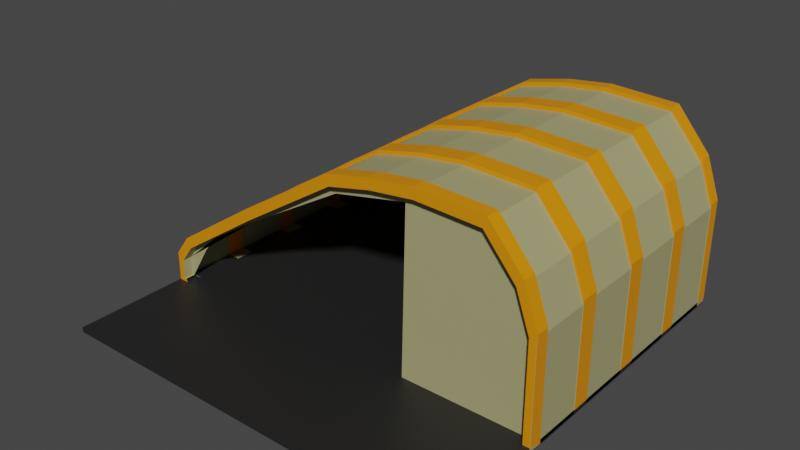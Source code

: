 # Source: UN_Yard.blend  (saved by Blender 3.6.13; exported with 4.5.12 LTS)
import bpy
from mathutils import Matrix  # noqa: F401  (used for matrix-valued properties, if any)

bpy.ops.wm.read_factory_settings(use_empty=True)
scene = bpy.context.scene
scene.name = 'Scene'

# ---- collections
col_collection = bpy.data.collections.new('Collection'); scene.collection.children.link(col_collection)

# ---- materials (node trees are filled in below, after node groups)
mat_material_003 = bpy.data.materials.new('Material.003')
mat_material_003.use_transparent_shadow = False
mat_material_002 = bpy.data.materials.new('Material.002')
mat_material_002.use_transparent_shadow = False
mat_material_001 = bpy.data.materials.new('Material.001')
mat_material_001.use_transparent_shadow = False

# ---- material node trees
mat_material_003.use_nodes = True; mat_material_003.node_tree.nodes.clear()
_N = mat_material_003.node_tree.nodes; _L = mat_material_003.node_tree.links
n0 = _N.new('ShaderNodeBsdfPrincipled'); n0.name = 'Principled BSDF'; n0.location = (10, 300)
n0.distribution = 'GGX'
n0.subsurface_method = 'RANDOM_WALK_SKIN'
n0.inputs[0].default_value = (0.8, 0.2706, 0.0, 1.0)
n0.inputs[3].default_value = 1.45
n0.inputs[27].default_value = (0.0, 0.0, 0.0, 1.0)
n0.inputs[28].default_value = 1.0
n1 = _N.new('ShaderNodeOutputMaterial'); n1.name = 'Material Output'; n1.location = (300, 300)
_L.new(n0.outputs[0], n1.inputs[0])
n1.is_active_output = True
mat_material_002.use_nodes = True; mat_material_002.node_tree.nodes.clear()
_N = mat_material_002.node_tree.nodes; _L = mat_material_002.node_tree.links
n0 = _N.new('ShaderNodeBsdfPrincipled'); n0.name = 'Principled BSDF'; n0.location = (10, 300)
n0.distribution = 'GGX'
n0.subsurface_method = 'RANDOM_WALK_SKIN'
n0.inputs[0].default_value = (0.3924, 0.3717, 0.1779, 1.0)
n0.inputs[3].default_value = 1.45
n0.inputs[27].default_value = (0.0, 0.0, 0.0, 1.0)
n0.inputs[28].default_value = 1.0
n1 = _N.new('ShaderNodeOutputMaterial'); n1.name = 'Material Output'; n1.location = (300, 300)
_L.new(n0.outputs[0], n1.inputs[0])
n1.is_active_output = True
mat_material_001.use_nodes = True; mat_material_001.node_tree.nodes.clear()
_N = mat_material_001.node_tree.nodes; _L = mat_material_001.node_tree.links
n0 = _N.new('ShaderNodeBsdfPrincipled'); n0.name = 'Principled BSDF'; n0.location = (10, 300)
n0.distribution = 'GGX'
n0.subsurface_method = 'RANDOM_WALK_SKIN'
n0.inputs[0].default_value = (0.0171, 0.0171, 0.0171, 1.0)
n0.inputs[3].default_value = 1.45
n0.inputs[27].default_value = (0.0, 0.0, 0.0, 1.0)
n0.inputs[28].default_value = 1.0
n1 = _N.new('ShaderNodeOutputMaterial'); n1.name = 'Material Output'; n1.location = (300, 300)
_L.new(n0.outputs[0], n1.inputs[0])
n1.is_active_output = True

# ---- world
world_world = bpy.data.worlds.new('World'); scene.world = world_world
world_world.use_nodes = True; world_world.node_tree.nodes.clear()
_N = world_world.node_tree.nodes; _L = world_world.node_tree.links
n0 = _N.new('ShaderNodeOutputWorld'); n0.name = 'World Output'; n0.location = (300, 300)
n1 = _N.new('ShaderNodeBackground'); n1.name = 'Background'; n1.location = (10, 300)
n1.inputs[0].default_value = (0.05088, 0.05088, 0.05088, 1.0)
_L.new(n1.outputs[0], n0.inputs[0])
n0.is_active_output = True
world_world.color = (0.05088, 0.05088, 0.05088)
world_world.use_sun_shadow = False
world_world.sun_shadow_jitter_overblur = 0.0

# ---- meshes
me_cube_003 = bpy.data.meshes.new('Cube.003')
me_cube_003.from_pydata([(-0.5018, -0.3682, 0.5212), (-0.9243, -0.3682, 0.2372), (0.9303, -0.3682, 0.6951), (0.4239, -0.3682, 0.9071), (0.7621, -0.3682, 0.8934), (-1.0, -0.3682, 0.1356), (-0.9661, -0.4364, 0.0275), (-0.9006, -0.4364, 0.2123), (-0.9243, 1.0, 0.2372), (0.9661, -0.4364, 0.0077), (0.7459, -0.4364, 0.8601), (0.7621, 1.0, 0.8934), (1.002, 0.6873, 0.5162), (-1.0, -0.4364, 0.1356), (1.002, 0.5945, 0.5162), (-1.0, 1.0, 0.132), (-0.0164, 1.0, 0.8303), (1.0, 1.0, 0.4968), (0.9326, 0.5945, 0.7145), (0.9326, 0.6873, 0.7145), (0.9661, -0.4364, 0.491), (-0.003169, -0.4364, 0.7985), (-0.9977, 0.5945, 0.01298), (-0.9977, 0.6873, 0.01298), (-0.9219, -0.03091, 0.2566), (-0.9219, -0.1237, 0.2566), (-0.9977, -0.1237, 0.01298), (0.4239, 1.0, 0.9071), (-0.9977, -0.03091, 0.01298), (-0.9977, -0.03091, 0.155), (0.9661, -0.4364, 0.2452), (-0.4833, -0.4364, 0.4928), (-0.9977, -0.1237, 0.155), (-0.5018, 1.0, 0.5212), (0.9303, 1.0, 0.6951), (-0.9219, 0.2354, 0.2566), (0.9004, -0.4364, 0.6779), (-0.9579, -0.4364, 0.0275), (0.4253, -0.4364, 0.8731), (-0.9219, 0.3282, 0.2566), (0.2061, 0.2354, 0.8995), (0.2061, 0.3282, 0.8995), (1.002, 0.3282, 0.5162), (1.002, 0.2354, 0.5162), (0.9326, 0.2354, 0.7145), (0.9326, 0.3282, 0.7145), (1.002, 0.3282, 0.01298), (1.002, 0.2354, 0.01298), (1.002, 0.2354, 0.2646), (1.002, 0.3282, 0.2646), (-0.9977, 0.3282, 0.01298), (-0.9977, 0.2354, 0.01298), (-0.01407, 0.3282, 0.8497), (-0.01407, 0.2354, 0.8497), (-0.4995, 0.2354, 0.5406), (-0.4995, 0.3282, 0.5406), (0.7645, 0.3282, 0.9128), (0.7645, 0.2354, 0.9128), (0.4263, 0.2354, 0.9265), (0.4263, 0.3282, 0.9265), (-0.9977, 0.5945, 0.155), (0.2096, -0.4364, 0.8466), (0.2038, 1.0, 0.8801), (-0.9977, 0.6873, 0.1545), (-0.9219, 0.6873, 0.2566), (-0.9219, 0.5945, 0.2566), (-0.9243, 0.3282, 0.2372), (-0.9243, 0.2354, 0.2372), (0.7621, 0.2354, 0.8934), (0.7621, 0.3282, 0.8934), (-0.0164, 0.2354, 0.8303), (-0.0164, 0.3282, 0.8303), (1.0, 0.2354, 0.4968), (1.0, 0.3282, 0.4968), (-1.0, 0.3282, 0.1356), (-1.0, 0.2354, 0.1356), (-0.9243, 0.5945, 0.2372), (-0.9243, 0.6873, 0.2372), (0.7621, -0.1237, 0.8934), (0.7621, -0.03091, 0.8934), (-0.9243, -0.1237, 0.2372), (-0.9243, -0.03091, 0.2372), (0.7621, 0.6873, 0.8934), (0.7621, 0.5945, 0.8934), (-0.0164, -0.1237, 0.8303), (-0.0164, -0.03091, 0.8303), (-0.0164, 0.5945, 0.8303), (-0.0164, 0.6873, 0.8303), (0.4239, 0.3282, 0.9071), (0.4239, 0.2354, 0.9071), (-0.5018, 0.3282, 0.5212), (-0.5018, 0.2354, 0.5212), (1.0, -0.03091, 0.4968), (1.0, -0.1237, 0.4968), (1.0, 0.5945, 0.4968), (1.0, 0.6873, 0.4968), (0.9303, 0.3282, 0.6951), (0.9303, 0.2354, 0.6951), (-1.0, 0.6873, 0.1352), (-1.0, 0.5945, 0.1356), (-1.0, -0.1237, 0.1356), (-1.0, -0.03091, 0.1356), (0.9303, 0.6873, 0.6951), (0.9303, 0.5945, 0.6951), (-0.5018, 0.6873, 0.5212), (-0.5018, 0.5945, 0.5212), (0.4239, 0.6873, 0.9071), (0.4239, 0.5945, 0.9071), (0.4239, -0.03091, 0.9071), (0.4239, -0.1237, 0.9071), (-0.5018, -0.03091, 0.5212), (-0.5018, -0.1237, 0.5212), (0.9303, -0.03091, 0.6951), (0.9303, -0.1237, 0.6951), (0.2038, 0.3282, 0.8801), (0.2038, 0.2354, 0.8801), (0.2038, 0.6873, 0.8801), (0.2038, 0.5945, 0.8801), (0.2038, -0.03091, 0.8801), (0.2038, -0.1237, 0.8801), (0.7645, 0.6873, 0.9128), (0.7645, 0.5945, 0.9128), (1.002, 0.6873, 0.2646), (1.002, 0.5945, 0.2646), (1.002, 0.5945, 0.01298), (1.002, 0.6873, 0.01298), (1.002, -0.03091, 0.2646), (1.002, -0.1237, 0.2646), (1.002, -0.1237, 0.01298), (1.002, -0.03091, 0.01298), (1.002, -0.03091, 0.5162), (1.002, -0.1237, 0.5162), (-0.4995, 0.6873, 0.5406), (-0.4995, 0.5945, 0.5406), (-0.01407, 0.5945, 0.8497), (-0.01407, 0.6873, 0.8497), (0.4263, 0.6873, 0.9265), (0.4263, 0.5945, 0.9265), (0.2061, 0.6873, 0.8995), (0.2061, 0.5945, 0.8995), (0.4263, -0.03091, 0.9265), (0.4263, -0.1237, 0.9265), (0.7645, -0.1237, 0.9128), (0.7645, -0.03091, 0.9128), (0.2061, -0.03091, 0.8995), (0.2061, -0.1237, 0.8995), (-0.4995, -0.03091, 0.5406), (-0.4995, -0.1237, 0.5406), (-0.01407, -0.1237, 0.8497), (-0.01407, -0.03091, 0.8497), (0.9326, -0.03091, 0.7145), (0.9326, -0.1237, 0.7145), (-0.9977, 0.3282, 0.155), (-0.9977, 0.2354, 0.155), (-0.0164, -0.3682, 0.8303), (0.2038, -0.3682, 0.8801), (1.0, -0.3682, 0.4968), (-0.5018, 0.9391, 0.5212), (-0.9243, 0.9391, 0.2372), (-1.0, 0.9391, 0.1326), (0.7621, 0.9391, 0.8934), (0.4239, 0.9391, 0.9071), (0.9303, 0.9391, 0.6951), (0.2038, 0.9391, 0.8801), (-0.0164, 0.9391, 0.8303), (1.0, 0.9391, 0.4968), (-0.5002, -0.3682, 0.5416), (-0.9226, -0.3682, 0.2576), (0.9319, -0.3682, 0.7155), (0.4256, -0.3682, 0.9275), (0.7638, -0.3682, 0.9138), (-0.9983, -0.3682, 0.156), (-0.9983, -0.3682, 0.01398), (-0.9983, -0.4364, 0.01398), (-0.9226, -0.4364, 0.2576), (-0.9983, 1.0, 0.01398), (-0.9226, 1.0, 0.2576), (1.002, -0.4364, 0.01398), (0.7638, -0.4364, 0.9138), (1.002, 1.0, 0.01398), (0.7638, 1.0, 0.9138), (-0.9983, -0.4364, 0.156), (-0.9983, 1.0, 0.1524), (-0.01475, 1.0, 0.8507), (1.002, 1.0, 0.5172), (1.002, -0.4364, 0.5172), (-0.01475, -0.4364, 0.8507), (0.4256, 1.0, 0.9275), (1.002, 1.0, 0.2656), (1.002, -0.4364, 0.2656), (-0.5002, -0.4364, 0.5416), (-0.5002, 1.0, 0.5416), (0.9319, 1.0, 0.7155), (0.9319, -0.4364, 0.7155), (0.4256, -0.4364, 0.9275), (0.2054, -0.4364, 0.9005), (0.2054, 1.0, 0.9005), (1.002, -0.3682, -0.005824), (1.002, -0.3682, 0.2656), (-0.01475, -0.3682, 0.8507), (0.2054, -0.3682, 0.9005), (1.002, -0.3682, 0.5172), (-0.5002, 0.9391, 0.5416), (-0.9226, 0.9391, 0.2576), (-0.9983, 0.9391, 0.153), (1.002, 0.9391, 0.01398), (1.002, 0.9391, 0.2656), (-0.9983, 0.9391, 0.01398), (0.7638, 0.9391, 0.9138), (0.4256, 0.9391, 0.9275), (0.9319, 0.9391, 0.7155), (0.2054, 0.9391, 0.9005), (-0.01475, 0.9391, 0.8507), (1.002, 0.9391, 0.5172), (1.0, -0.4364, 0.2452), (1.0, -0.4364, -0.006406), (-0.5018, -0.4364, 0.5212), (-0.9243, -0.4364, 0.2372), (0.9303, -0.4364, 0.6951), (1.0, -0.4364, 0.4968), (0.2038, -0.4364, 0.8801), (-0.0164, -0.4364, 0.8303), (0.7621, -0.4364, 0.8934), (-1.0, -0.4364, -0.006406), (0.4239, -0.4364, 0.9071), (-0.9391, -0.4364, -0.006406), (-0.9661, -0.4364, 0.1244), (-0.5018, -0.3682, 0.5212), (-0.9243, -0.3682, 0.2372), (0.9303, -0.3682, 0.6951), (0.4239, -0.3682, 0.9071), (0.7621, -0.3682, 0.8934), (-1.0, -0.3682, 0.1356), (-0.9391, -0.3682, -0.006406), (-1.0, -0.3682, -0.006406), (-0.9661, -0.4364, 0.0275), (-0.9006, -0.4364, 0.2123), (-1.0, 1.0, -0.006406), (-0.9243, 1.0, 0.2372), (0.9661, -0.4364, 0.0077), (0.7459, -0.4364, 0.8601), (1.0, 1.0, -0.006406), (0.7621, 1.0, 0.8934), (1.002, 0.6873, 0.5162), (-1.0, -0.4364, 0.1356), (1.002, 0.5945, 0.5162), (-1.0, 1.0, 0.132), (-0.0164, 1.0, 0.8303), (1.0, 1.0, 0.4968), (0.9661, -0.4364, 0.491), (-0.003169, -0.4364, 0.7985), (-0.9977, 0.5945, 0.01298), (-0.9977, 0.6873, 0.01298), (-0.9977, -0.1237, 0.01298), (-0.9391, 1.0, -0.006406), (0.4239, 1.0, 0.9071), (1.0, 1.0, 0.2452), (-0.9977, -0.03091, 0.01298), (-0.9977, -0.03091, 0.155), (0.9661, -0.4364, 0.2452), (-0.4833, -0.4364, 0.4928), (-0.9977, -0.1237, 0.155), (0.9117, 0.3282, 0.01298), (0.9094, 1.0, -0.006406), (-0.5018, 1.0, 0.5212), (0.9303, 1.0, 0.6951), (0.9117, 0.2354, 0.01298), (0.9004, -0.4364, 0.6779), (-0.9579, -0.4364, 0.0275), (0.4253, -0.4364, 0.8731), (1.002, 0.3282, 0.5162), (1.002, 0.2354, 0.5162), (0.9092, -0.3838, 0.4958), (1.002, 0.3282, 0.01298), (1.002, 0.2354, 0.01298), (1.002, 0.2354, 0.2646), (0.9092, 1.0, 0.4958), (-0.7536, 1.0, 0.2639), (0.001899, 1.0, 0.7163), (1.002, 0.3282, 0.2646), (-0.9977, 0.3282, 0.01298), (-0.5002, 1.0, 0.4247), (-0.8224, 1.0, 0.1812), (0.9094, 1.0, 0.2452), (-0.9977, 0.2354, 0.01298), (-0.9367, 0.2354, 0.01298), (-0.9367, 0.3282, 0.01298), (0.9094, -0.3838, 0.2452), (-0.9977, 0.5945, 0.155), (0.6601, 1.0, 0.754), (-0.5002, 0.9558, 0.4247), (0.001899, 0.9558, 0.7163), (-0.7536, 0.9558, 0.2639), (-0.8224, 0.9558, 0.1812), (-0.9391, 0.9558, -0.006406), (0.9094, 0.9558, 0.2452), (0.9094, 0.9558, -0.006406), (0.9092, 0.9558, 0.4958), (0.6601, 0.9558, 0.754), (0.2096, -0.4364, 0.8466), (0.2038, 1.0, 0.8801), (-0.9977, 0.6873, 0.1545), (0.3168, 1.0, 0.7807), (0.3168, 0.9558, 0.7807), (-1.0, 0.2354, -0.006406), (-1.0, 0.3282, -0.006406), (-0.9243, 0.3282, 0.2372), (-0.9243, 0.2354, 0.2372), (1.0, 0.2354, -0.006406), (1.0, 0.3282, -0.006406), (0.7621, 0.2354, 0.8934), (0.7621, 0.3282, 0.8934), (-0.0164, 0.2354, 0.8303), (-0.0164, 0.3282, 0.8303), (1.0, 0.2354, 0.4968), (1.0, 0.3282, 0.4968), (-1.0, 0.3282, 0.1356), (-1.0, 0.2354, 0.1356), (-1.0, -0.03091, -0.006406), (-1.0, -0.1237, -0.006406), (-0.9243, 0.5945, 0.2372), (-0.9243, 0.6873, 0.2372), (1.0, 0.5945, -0.006406), (1.0, 0.6873, -0.006406), (0.7621, -0.1237, 0.8934), (0.7621, -0.03091, 0.8934), (-1.0, 0.6873, -0.006406), (-1.0, 0.5945, -0.006406), (-0.9243, -0.1237, 0.2372), (-0.9243, -0.03091, 0.2372), (1.0, -0.1237, -0.006406), (1.0, -0.03091, -0.006406), (0.7621, 0.6873, 0.8934), (0.7621, 0.5945, 0.8934), (-0.0164, -0.1237, 0.8303), (-0.0164, -0.03091, 0.8303), (-0.0164, 0.5945, 0.8303), (-0.0164, 0.6873, 0.8303), (0.4239, 0.3282, 0.9071), (0.4239, 0.2354, 0.9071), (-0.5018, 0.3282, 0.5212), (-0.5018, 0.2354, 0.5212), (-0.9391, 0.2354, -0.006406), (-0.9391, 0.3282, -0.006406), (0.9094, 0.3282, -0.006406), (0.9094, 0.2354, -0.006406), (1.0, -0.03091, 0.4968), (1.0, -0.1237, 0.4968), (1.0, 0.5945, 0.4968), (1.0, 0.6873, 0.4968), (1.0, 0.3282, 0.2452), (1.0, 0.2354, 0.2452), (0.9303, 0.3282, 0.6951), (0.9303, 0.2354, 0.6951), (-1.0, 0.6873, 0.1352), (-1.0, 0.5945, 0.1356), (-1.0, -0.1237, 0.1356), (-1.0, -0.03091, 0.1356), (0.9303, 0.6873, 0.6951), (0.9303, 0.5945, 0.6951), (1.0, 0.6873, 0.2452), (1.0, 0.5945, 0.2452), (1.0, -0.03091, 0.2452), (1.0, -0.1237, 0.2452), (0.9094, 0.6873, -0.006406), (0.9094, 0.5945, -0.006406), (-0.9391, 0.5945, -0.006406), (-0.9391, 0.6873, -0.006406), (-0.9391, -0.1237, -0.006406), (-0.9391, -0.03091, -0.006406), (-0.5018, 0.6873, 0.5212), (-0.5018, 0.5945, 0.5212), (0.4239, 0.6873, 0.9071), (0.4239, 0.5945, 0.9071), (0.4239, -0.03091, 0.9071), (0.4239, -0.1237, 0.9071), (-0.5018, -0.03091, 0.5212), (-0.5018, -0.1237, 0.5212), (0.9094, -0.03091, -0.006406), (0.9094, -0.1237, -0.006406), (0.9303, -0.03091, 0.6951), (0.9303, -0.1237, 0.6951), (0.2038, 0.3282, 0.8801), (0.2038, 0.2354, 0.8801), (0.2038, 0.6873, 0.8801), (0.2038, 0.5945, 0.8801), (0.2038, -0.03091, 0.8801), (0.2038, -0.1237, 0.8801), (1.002, 0.6873, 0.2646), (1.002, 0.5945, 0.2646), (1.002, 0.5945, 0.01298), (1.002, 0.6873, 0.01298), (1.002, -0.03091, 0.2646), (1.002, -0.1237, 0.2646), (1.002, -0.1237, 0.01298), (1.002, -0.03091, 0.01298), (1.002, -0.03091, 0.5162), (1.002, -0.1237, 0.5162), (0.9117, 0.5945, 0.01298), (0.9117, 0.6873, 0.01298), (-0.9367, 0.6873, 0.01298), (-0.9367, 0.5945, 0.01298), (-0.9367, -0.03091, 0.01298), (-0.9367, -0.1237, 0.01298), (0.9117, -0.1237, 0.01298), (0.9117, -0.03091, 0.01298), (-0.9977, 0.3282, 0.155), (-0.9977, 0.2354, 0.155), (1.0, -0.3682, -0.006406), (1.0, -0.3682, 0.2452), (0.9094, -0.3682, -0.006406), (-0.0164, -0.3682, 0.8303), (0.2038, -0.3682, 0.8801), (1.0, -0.3682, 0.4968), (-0.5018, 0.9391, 0.5212), (-0.9243, 0.9391, 0.2372), (-1.0, 0.9391, 0.1326), (0.9094, 0.9391, -0.006406), (1.0, 0.9391, -0.006406), (1.0, 0.9391, 0.2452), (-1.0, 0.9391, -0.006406), (-0.9391, 0.9391, -0.006406), (0.7621, 0.9391, 0.8934), (0.4239, 0.9391, 0.9071), (0.9303, 0.9391, 0.6951), (0.2038, 0.9391, 0.8801), (-0.0164, 0.9391, 0.8303), (1.0, 0.9391, 0.4968), (-0.9983, -0.3682, 0.156), (-0.9374, -0.3682, 0.01398), (-0.9983, -0.3682, 0.01398), (-0.9983, -0.4364, 0.01398), (-0.9983, 1.0, 0.01398), (1.002, -0.4364, 0.01398), (1.002, 1.0, 0.01398), (-0.9983, -0.4364, 0.156), (-0.9983, 1.0, 0.1524), (1.002, 1.0, 0.5172), (1.002, -0.4364, 0.5172), (1.002, 1.0, 0.2656), (1.002, -0.4364, 0.2656), (1.002, -0.3682, -0.005824), (1.002, -0.3682, 0.2656), (0.9111, -0.3682, -0.005824), (1.002, -0.3682, 0.5172), (-0.9983, 0.9391, 0.153), (0.9111, 0.9391, 0.01398), (1.002, 0.9391, 0.01398), (1.002, 0.9391, 0.2656), (-0.9983, 0.9391, 0.01398), (-0.9374, 0.9391, 0.01398), (1.002, 0.9391, 0.5172), (1.0, -0.4364, 0.2452), (1.0, -0.4364, -0.006406), (0.9094, -0.3838, 0.0077), (1.0, -0.4364, 0.4968), (-1.0, -0.4364, -0.006406), (-0.9391, -0.4364, -0.006406), (-0.9661, -0.4364, 0.1244), (-0.7762, -0.3879, 0.2897), (-0.9661, -0.3879, 0.1244), (0.9661, -0.3879, 0.491), (0.9092, -0.3879, 0.4958), (-0.003169, -0.3879, 0.7985), (-0.01033, -0.3879, 0.7484), (-0.5178, -0.3879, 0.4537), (-0.8499, -0.3879, 0.2011), (0.3516, -0.3879, 0.8224), (0.9004, -0.3879, 0.6779), (0.6601, -0.3879, 0.754), (0.4253, -0.3879, 0.8731), (0.9661, -0.3879, 0.2452), (0.9094, -0.3879, 0.2452), (0.9094, -0.3879, 0.0077), (-0.9391, -0.3879, -0.006406), (-0.4833, -0.3879, 0.4928), (0.2096, -0.3879, 0.8466), (0.3336, -0.3879, 0.0077), (0.9661, -0.3879, 0.0077), (-0.9006, -0.3879, 0.2123), (0.7459, -0.3879, 0.8601), (-0.9661, -0.3879, 0.0275), (-0.9579, -0.3879, 0.0275), (-1.0, -1.0, 0.0126), (-1.0, -1.0, -0.0126), (-1.0, 1.0, 0.0126), (-1.0, 1.0, -0.0126), (1.0, -1.0, 0.0126), (1.0, -1.0, -0.0126), (1.0, 1.0, 0.0126), (1.0, 1.0, -0.0126)], [(287, 454), (272, 287), (474, 482)], [(218, 219, 185, 193), (155, 154, 199, 200), (159, 158, 203, 204), (160, 162, 210, 208), (156, 2, 168, 201), (157, 164, 212, 202), (17, 34, 192, 184), (3, 155, 200, 169), (16, 33, 191, 183), (216, 221, 186, 190), (64, 63, 60, 65), (75, 67, 35, 153), (82, 106, 136, 120), (89, 68, 57, 58), (107, 83, 121, 137), (66, 74, 152, 39), (112, 79, 143, 150), (99, 76, 65, 60), (90, 66, 39, 55), (104, 77, 64, 132), (78, 113, 151, 142), (67, 91, 54, 35), (76, 105, 133, 65), (92, 112, 150, 130), (77, 98, 63, 64), (102, 82, 120, 19), (87, 104, 132, 135), (113, 93, 131, 151), (88, 114, 41, 59), (83, 103, 18, 121), (115, 89, 58, 40), (105, 86, 134, 133), (95, 102, 19, 12), (73, 96, 45, 42), (103, 94, 14, 18), (110, 81, 24, 146), (97, 72, 43, 44), (58, 57, 56, 59), (54, 53, 52, 55), (48, 47, 46, 49), (44, 43, 42, 45), (40, 58, 59, 41), (35, 54, 55, 39), (43, 48, 49, 42), (57, 44, 45, 56), (29, 28, 26, 32), (24, 29, 32, 25), (63, 23, 22, 60), (18, 14, 12, 19), (121, 18, 19, 120), (123, 124, 125, 122), (14, 123, 122, 12), (127, 128, 129, 126), (131, 127, 126, 130), (133, 134, 135, 132), (65, 133, 132, 64), (137, 121, 120, 136), (139, 137, 136, 138), (141, 142, 143, 140), (145, 141, 140, 144), (147, 148, 149, 146), (25, 147, 146, 24), (151, 131, 130, 150), (142, 151, 150, 143), (39, 152, 153, 35), (53, 40, 41, 52), (134, 139, 138, 135), (148, 145, 144, 149), (152, 50, 51, 153), (69, 88, 59, 56), (70, 115, 40, 53), (117, 107, 137, 139), (114, 71, 52, 41), (106, 116, 138, 136), (68, 97, 44, 57), (91, 70, 53, 54), (86, 117, 139, 134), (96, 69, 56, 45), (116, 87, 135, 138), (109, 78, 142, 141), (71, 90, 55, 52), (84, 119, 145, 148), (118, 85, 149, 144), (79, 108, 140, 143), (119, 109, 141, 145), (108, 118, 144, 140), (81, 101, 29, 24), (100, 80, 25, 32), (111, 84, 148, 147), (85, 110, 146, 149), (80, 111, 147, 25), (13, 217, 174, 181), (217, 216, 190, 174), (62, 16, 183, 196), (27, 62, 196, 187), (220, 224, 194, 195), (173, 181, 171, 172), (197, 198, 189, 177), (166, 167, 174, 190), (199, 166, 190, 186), (170, 169, 194, 178), (207, 204, 182, 175), (204, 203, 176, 182), (168, 170, 178, 193), (200, 199, 186, 195), (198, 201, 185, 189), (201, 168, 193, 185), (169, 200, 195, 194), (181, 174, 167, 171), (183, 191, 202, 212), (192, 180, 208, 210), (179, 188, 206, 205), (184, 192, 210, 213), (187, 196, 211, 209), (191, 176, 203, 202), (188, 184, 213, 206), (196, 183, 212, 211), (180, 187, 209, 208), (2, 4, 170, 168), (33, 8, 176, 191), (221, 220, 195, 186), (34, 11, 180, 192), (162, 165, 213, 210), (163, 161, 209, 211), (4, 3, 169, 170), (158, 157, 202, 203), (154, 0, 166, 199), (222, 218, 193, 178), (8, 15, 182, 176), (1, 5, 171, 167), (164, 163, 211, 212), (224, 222, 178, 194), (0, 1, 167, 166), (161, 160, 208, 209), (11, 27, 187, 180), (30, 9, 215, 214), (7, 31, 216, 217), (36, 20, 219, 218), (21, 61, 220, 221), (20, 30, 214, 219), (31, 21, 221, 216), (10, 36, 218, 222), (37, 6, 223, 225), (38, 10, 222, 224), (6, 226, 13, 223), (226, 7, 217, 13), (61, 38, 224, 220), (453, 408, 441, 433), (381, 324, 231, 229), (387, 334, 411, 412), (363, 347, 413, 409), (347, 381, 229, 413), (375, 387, 412, 230), (417, 418, 323, 364), (289, 255, 242, 265), (420, 421, 367, 326), (259, 249, 461, 471), (422, 423, 372, 332), (425, 426, 337, 384), (348, 359, 352, 315), (357, 329, 307, 317), (333, 373, 338, 311), (419, 427, 349, 360), (234, 233, 457, 456), (336, 371, 340, 313), (283, 276, 248, 256), (281, 264, 247, 278), (345, 308, 331, 378), (305, 316, 355, 327), (414, 415, 321, 370), (232, 228, 328, 356), (341, 307, 329, 376), (246, 281, 277), (246, 238, 264, 281), (237, 246, 282, 254), (246, 277, 282), (263, 283, 256, 241), (314, 353, 380, 346), (423, 425, 384, 372), (365, 322, 309, 344), (409, 413, 444, 442), (427, 424, 358, 349), (410, 408, 453, 454), (322, 361, 350, 309), (361, 348, 315, 350), (299, 250, 463, 476), (249, 267, 468, 461), (269, 299, 476, 470), (418, 419, 360, 323), (304, 342, 369, 318), (234, 232, 356, 319), (318, 357, 317, 304), (312, 341, 376, 335), (373, 385, 382, 338), (310, 339, 374, 325), (424, 422, 332, 358), (426, 414, 370, 337), (353, 310, 325, 380), (385, 336, 313, 382), (383, 312, 335, 386), (316, 306, 320, 355), (308, 351, 362, 331), (260, 236, 479, 475), (240, 269, 470, 480), (351, 314, 346, 362), (359, 333, 311, 352), (276, 289, 265, 248), (302, 300, 255, 289), (371, 320, 306, 340), (277, 281, 290, 292), (292, 290, 291, 303, 298, 297, 295, 296, 294, 293), (254, 282, 293, 294), (302, 289, 298, 303), (283, 263, 296, 295), (263, 254, 294, 296), (281, 278, 291, 290), (282, 277, 292, 293), (289, 276, 297, 298), (276, 283, 295, 297), (278, 302, 303, 291), (278, 247, 300, 302), (236, 458, 460, 479), (339, 383, 386, 374), (314, 351, 275, 271), (360, 349, 243, 388), (344, 309, 273, 262), (348, 361, 389, 245), (345, 344, 262, 266), (323, 360, 388, 391), (308, 345, 266, 274), (361, 322, 390, 389), (378, 331, 395, 405), (379, 378, 405, 404), (318, 369, 402, 257), (330, 379, 404, 394), (368, 319, 253, 403), (327, 366, 343, 305), (285, 284, 280, 286), (274, 266, 262, 273), (390, 398, 399, 391), (401, 251, 252, 400), (403, 253, 257, 402), (394, 404, 405, 395), (350, 315, 270, 279), (363, 330, 394, 393), (331, 362, 392, 395), (357, 318, 257, 258), (343, 342, 285, 286), (347, 363, 393, 397), (342, 304, 284, 285), (316, 305, 280, 406), (362, 346, 396, 392), (319, 356, 261, 253), (304, 317, 407, 284), (322, 365, 398, 390), (305, 343, 286, 280), (365, 364, 399, 398), (364, 323, 391, 399), (351, 308, 274, 275), (367, 366, 401, 400), (354, 326, 252, 301), (366, 327, 251, 401), (309, 350, 279, 273), (326, 367, 400, 252), (327, 355, 288, 251), (369, 368, 403, 402), (379, 330, 408, 410), (324, 375, 230, 231), (334, 377, 227, 411), (377, 328, 228, 227), (319, 368, 233, 234), (330, 363, 409, 408), (455, 452, 440, 438), (456, 244, 435, 431), (354, 321, 415, 416), (326, 354, 416, 420), (246, 237, 432, 436), (256, 248, 437, 439), (452, 453, 433, 440), (237, 254, 421, 420), (263, 241, 418, 417), (420, 416, 445, 449), (419, 418, 447, 448), (232, 234, 430, 428), (410, 408, 441, 443), (427, 419, 448, 451), (234, 233, 429, 430), (234, 456, 431, 430), (420, 421, 450, 449), (408, 409, 442, 441), (417, 418, 447, 446), (237, 420, 449, 432), (418, 241, 434, 447), (241, 256, 439, 434), (239, 454, 453), (235, 268, 482, 481), (458, 235, 481, 460), (239, 259, 471, 478), (267, 240, 480, 468), (465, 475, 479, 460), (466, 459, 460), (467, 476, 463, 464), (461, 468, 469, 462), (468, 480, 470, 469), (478, 471, 472, 473), (471, 461, 462, 472), (482, 466, 460, 481), (459, 465, 460), (464, 463, 475, 465), (469, 470, 476, 467), (469, 467, 477, 473, 472, 462), (250, 260, 475, 463), (483, 485, 486, 484), (485, 489, 490, 486), (489, 487, 488, 490), (487, 483, 484, 488), (485, 483, 487, 489), (490, 488, 484, 486)])
me_cube_003.polygons.foreach_set('material_index', [0, 0, 0, 0, 0, 0, 0, 0, 0, 0, 0, 0, 0, 0, 0, 0, 0, 0, 0, 0, 0, 0, 0, 0, 0, 0, 0, 0, 0, 0, 0, 0, 0, 0, 0, 0, 0, 0, 0, 0, 0, 0, 0, 0, 0, 0, 0, 0, 0, 0, 0, 0, 0, 0, 0, 0, 0, 0, 0, 0, 0, 0, 0, 0, 0, 0, 0, 0, 0, 0, 0, 0, 0, 0, 0, 0, 0, 0, 0, 0, 0, 0, 0, 0, 0, 0, 0, 0, 0, 0, 0, 0, 0, 0, 0, 0, 0, 0, 0, 0, 0, 0, 0, 0, 0, 0, 0, 0, 0, 0, 0, 0, 0, 0, 0, 0, 0, 0, 0, 0, 0, 0, 0, 0, 0, 0, 0, 0, 0, 0, 0, 0, 0, 0, 0, 0, 0, 0, 0, 0, 0, 0, 0, 0, 0, 0, 0, 1, 1, 1, 1, 1, 1, 1, 1, 1, 1, 1, 1, 1, 1, 1, 1, 1, 1, 1, 1, 1, 1, 1, 1, 1, 1, 1, 1, 1, 1, 1, 1, 1, 1, 1, 1, 1, 1, 1, 1, 1, 1, 1, 1, 1, 1, 1, 1, 1, 1, 1, 1, 1, 1, 1, 1, 1, 1, 1, 1, 1, 1, 1, 1, 1, 1, 1, 1, 1, 1, 1, 1, 1, 1, 1, 1, 1, 1, 1, 1, 1, 1, 1, 1, 1, 1, 1, 1, 1, 1, 1, 1, 1, 1, 1, 1, 1, 1, 1, 1, 1, 1, 1, 1, 1, 1, 1, 1, 1, 1, 1, 1, 1, 1, 1, 1, 1, 1, 1, 1, 1, 1, 1, 1, 1, 1, 1, 1, 1, 1, 1, 1, 1, 1, 1, 1, 1, 1, 1, 1, 1, 1, 1, 1, 1, 1, 1, 1, 1, 1, 1, 1, 1, 1, 1, 1, 1, 1, 1, 1, 1, 1, 1, 1, 1, 2, 2, 2, 2, 2, 2])
_uv = me_cube_003.uv_layers.new(name='UVMap')
_uv.uv.foreach_set('vector', [0.5625, 0.75, 0.5, 0.75, 0.5, 0.75, 0.5625, 0.75, 0.7188, 0.7381, 0.75, 0.7381, 0.75, 0.7381, 0.7188, 0.7381, 0.5625, 0.2394, 0.625, 0.2394, 0.625, 0.2394, 0.5625, 0.2394, 0.625, 0.5106, 0.5625, 0.5106, 0.5625, 0.5106, 0.625, 0.5106, 0.5, 0.7381, 0.5625, 0.7381, 0.5625, 0.7381, 0.5, 0.7381, 0.8125, 0.5106, 0.75, 0.5106, 0.75, 0.5106, 0.8125, 0.5106, 0.5, 0.5, 0.5625, 0.5, 0.5625, 0.5, 0.5, 0.5, 0.6875, 0.7381, 0.7188, 0.7381, 0.7188, 0.7381, 0.6875, 0.7381, 0.625, 0.375, 0.625, 0.3125, 0.625, 0.3125, 0.625, 0.375, 0.625, 0.9375, 0.625, 0.875, 0.625, 0.875, 0.625, 0.9375, 0.625, 0.1956, 0.5625, 0.1956, 0.5625, 0.1794, 0.625, 0.1794, 0.5625, 0.1169, 0.625, 0.1169, 0.625, 0.1169, 0.5625, 0.1169, 0.625, 0.5544, 0.6875, 0.5544, 0.6875, 0.5544, 0.625, 0.5544, 0.6875, 0.6331, 0.625, 0.6331, 0.625, 0.6331, 0.6875, 0.6331, 0.6875, 0.5706, 0.625, 0.5706, 0.625, 0.5706, 0.6875, 0.5706, 0.625, 0.1331, 0.5625, 0.1331, 0.5625, 0.1331, 0.625, 0.1331, 0.5625, 0.6794, 0.625, 0.6794, 0.625, 0.6794, 0.5625, 0.6794, 0.5625, 0.1794, 0.625, 0.1794, 0.625, 0.1794, 0.5625, 0.1794, 0.8125, 0.6169, 0.875, 0.6169, 0.875, 0.6169, 0.8125, 0.6169, 0.8125, 0.5544, 0.875, 0.5544, 0.875, 0.5544, 0.8125, 0.5544, 0.625, 0.6956, 0.5625, 0.6956, 0.5625, 0.6956, 0.625, 0.6956, 0.875, 0.6331, 0.8125, 0.6331, 0.8125, 0.6331, 0.875, 0.6331, 0.875, 0.5706, 0.8125, 0.5706, 0.8125, 0.5706, 0.875, 0.5706, 0.5, 0.6794, 0.5625, 0.6794, 0.5625, 0.6794, 0.5, 0.6794, 0.625, 0.1956, 0.5625, 0.1956, 0.5625, 0.1956, 0.625, 0.1956, 0.5625, 0.5544, 0.625, 0.5544, 0.625, 0.5544, 0.5625, 0.5544, 0.75, 0.5544, 0.8125, 0.5544, 0.8125, 0.5544, 0.75, 0.5544, 0.5625, 0.6956, 0.5, 0.6956, 0.5, 0.6956, 0.5625, 0.6956, 0.6875, 0.6169, 0.7188, 0.6169, 0.7188, 0.6169, 0.6875, 0.6169, 0.625, 0.5706, 0.5625, 0.5706, 0.5625, 0.5706, 0.625, 0.5706, 0.7188, 0.6331, 0.6875, 0.6331, 0.6875, 0.6331, 0.7188, 0.6331, 0.8125, 0.5706, 0.75, 0.5706, 0.75, 0.5706, 0.8125, 0.5706, 0.5, 0.5544, 0.5625, 0.5544, 0.5625, 0.5544, 0.5, 0.5544, 0.5, 0.6169, 0.5625, 0.6169, 0.5625, 0.6169, 0.5, 0.6169, 0.5625, 0.5706, 0.5, 0.5706, 0.5, 0.5706, 0.5625, 0.5706, 0.8125, 0.6794, 0.875, 0.6794, 0.875, 0.6794, 0.8125, 0.6794, 0.5625, 0.6331, 0.5, 0.6331, 0.5, 0.6331, 0.5625, 0.6331, 0.6875, 0.6331, 0.625, 0.6331, 0.625, 0.6169, 0.6875, 0.6169, 0.8125, 0.6331, 0.75, 0.6331, 0.75, 0.6169, 0.8125, 0.6169, 0.4375, 0.6331, 0.375, 0.6331, 0.375, 0.6169, 0.4375, 0.6169, 0.5625, 0.6331, 0.5, 0.6331, 0.5, 0.6169, 0.5625, 0.6169, 0.7188, 0.6331, 0.6875, 0.6331, 0.6875, 0.6169, 0.7188, 0.6169, 0.875, 0.6331, 0.8125, 0.6331, 0.8125, 0.6169, 0.875, 0.6169, 0.5, 0.6331, 0.4375, 0.6331, 0.4375, 0.6169, 0.5, 0.6169, 0.625, 0.6331, 0.5625, 0.6331, 0.5625, 0.6169, 0.625, 0.6169, 0.4375, 0.07058, 0.375, 0.07058, 0.375, 0.05442, 0.4375, 0.05442, 0.625, 0.07058, 0.5625, 0.07058, 0.5625, 0.05442, 0.625, 0.05442, 0.4375, 0.1956, 0.375, 0.1956, 0.375, 0.1794, 0.4375, 0.1794, 0.5625, 0.5706, 0.5, 0.5706, 0.5, 0.5544, 0.5625, 0.5544, 0.625, 0.5706, 0.5625, 0.5706, 0.5625, 0.5544, 0.625, 0.5544, 0.4375, 0.5706, 0.375, 0.5706, 0.375, 0.5544, 0.4375, 0.5544, 0.5, 0.5706, 0.4375, 0.5706, 0.4375, 0.5544, 0.5, 0.5544, 0.4375, 0.6956, 0.375, 0.6956, 0.375, 0.6794, 0.4375, 0.6794, 0.5, 0.6956, 0.4375, 0.6956, 0.4375, 0.6794, 0.5, 0.6794, 0.8125, 0.5706, 0.75, 0.5706, 0.75, 0.5544, 0.8125, 0.5544, 0.875, 0.5706, 0.8125, 0.5706, 0.8125, 0.5544, 0.875, 0.5544, 0.6875, 0.5706, 0.625, 0.5706, 0.625, 0.5544, 0.6875, 0.5544, 0.7188, 0.5706, 0.6875, 0.5706, 0.6875, 0.5544, 0.7188, 0.5544, 0.6875, 0.6956, 0.625, 0.6956, 0.625, 0.6794, 0.6875, 0.6794, 0.7188, 0.6956, 0.6875, 0.6956, 0.6875, 0.6794, 0.7188, 0.6794, 0.8125, 0.6956, 0.75, 0.6956, 0.75, 0.6794, 0.8125, 0.6794, 0.875, 0.6956, 0.8125, 0.6956, 0.8125, 0.6794, 0.875, 0.6794, 0.5625, 0.6956, 0.5, 0.6956, 0.5, 0.6794, 0.5625, 0.6794, 0.625, 0.6956, 0.5625, 0.6956, 0.5625, 0.6794, 0.625, 0.6794, 0.625, 0.1331, 0.5625, 0.1331, 0.5625, 0.1169, 0.625, 0.1169, 0.75, 0.6331, 0.7188, 0.6331, 0.7188, 0.6169, 0.75, 0.6169, 0.75, 0.5706, 0.7188, 0.5706, 0.7188, 0.5544, 0.75, 0.5544, 0.75, 0.6956, 0.7188, 0.6956, 0.7187, 0.6794, 0.75, 0.6794, 0.4375, 0.1331, 0.375, 0.1331, 0.375, 0.1169, 0.4375, 0.1169, 0.625, 0.6169, 0.6875, 0.6169, 0.6875, 0.6169, 0.625, 0.6169, 0.75, 0.6331, 0.7188, 0.6331, 0.7188, 0.6331, 0.75, 0.6331, 0.7188, 0.5706, 0.6875, 0.5706, 0.6875, 0.5706, 0.7188, 0.5706, 0.7188, 0.6169, 0.75, 0.6169, 0.75, 0.6169, 0.7188, 0.6169, 0.6875, 0.5544, 0.7188, 0.5544, 0.7188, 0.5544, 0.6875, 0.5544, 0.625, 0.6331, 0.5625, 0.6331, 0.5625, 0.6331, 0.625, 0.6331, 0.8125, 0.6331, 0.75, 0.6331, 0.75, 0.6331, 0.8125, 0.6331, 0.75, 0.5706, 0.7188, 0.5706, 0.7188, 0.5706, 0.75, 0.5706, 0.5625, 0.6169, 0.625, 0.6169, 0.625, 0.6169, 0.5625, 0.6169, 0.7188, 0.5544, 0.75, 0.5544, 0.75, 0.5544, 0.7188, 0.5544, 0.6875, 0.6956, 0.625, 0.6956, 0.625, 0.6956, 0.6875, 0.6956, 0.75, 0.6169, 0.8125, 0.6169, 0.8125, 0.6169, 0.75, 0.6169, 0.75, 0.6956, 0.7188, 0.6956, 0.7188, 0.6956, 0.75, 0.6956, 0.7187, 0.6794, 0.75, 0.6794, 0.75, 0.6794, 0.7187, 0.6794, 0.625, 0.6794, 0.6875, 0.6794, 0.6875, 0.6794, 0.625, 0.6794, 0.7188, 0.6956, 0.6875, 0.6956, 0.6875, 0.6956, 0.7188, 0.6956, 0.6875, 0.6794, 0.7188, 0.6794, 0.7188, 0.6794, 0.6875, 0.6794, 0.625, 0.07058, 0.5625, 0.07058, 0.5625, 0.07058, 0.625, 0.07058, 0.5625, 0.05442, 0.625, 0.05442, 0.625, 0.05442, 0.5625, 0.05442, 0.8125, 0.6956, 0.75, 0.6956, 0.75, 0.6956, 0.8125, 0.6956, 0.75, 0.6794, 0.8125, 0.6794, 0.8125, 0.6794, 0.75, 0.6794, 0.875, 0.6956, 0.8125, 0.6956, 0.8125, 0.6956, 0.875, 0.6956, 0.5625, 1.0, 0.625, 1.0, 0.625, 1.0, 0.5625, 1.0, 0.625, 1.0, 0.625, 0.9375, 0.625, 0.9375, 0.625, 1.0, 0.625, 0.4062, 0.625, 0.375, 0.625, 0.375, 0.625, 0.4062, 0.625, 0.4375, 0.625, 0.4062, 0.625, 0.4062, 0.625, 0.4375, 0.625, 0.8438, 0.625, 0.8125, 0.625, 0.8125, 0.625, 0.8438, 0.375, 0.0, 0.4375, 0.0, 0.4375, 0.01188, 0.375, 0.01188, 0.375, 0.7381, 0.4375, 0.7381, 0.4375, 0.75, 0.375, 0.75, 0.8125, 0.7381, 0.875, 0.7381, 0.875, 0.75, 0.8125, 0.75, 0.75, 0.7381, 0.8125, 0.7381, 0.8125, 0.75, 0.75, 0.75, 0.625, 0.7381, 0.6875, 0.7381, 0.6875, 0.75, 0.625, 0.75, 0.375, 0.2394, 0.4375, 0.2394, 0.4375, 0.25, 0.375, 0.25, 0.5625, 0.2394, 0.625, 0.2394, 0.625, 0.25, 0.5625, 0.25, 0.5625, 0.7381, 0.625, 0.7381, 0.625, 0.75, 0.5625, 0.75, 0.7188, 0.7381, 0.75, 0.7381, 0.75, 0.75, 0.7188, 0.75, 0.4375, 0.7381, 0.5, 0.7381, 0.5, 0.75, 0.4375, 0.75, 0.5, 0.7381, 0.5625, 0.7381, 0.5625, 0.75, 0.5, 0.75, 0.6875, 0.7381, 0.7188, 0.7381, 0.7188, 0.75, 0.6875, 0.75, 0.5625, 0.0, 0.625, 0.0, 0.625, 0.01188, 0.5625, 0.01188, 0.75, 0.5, 0.8125, 0.5, 0.8125, 0.5106, 0.75, 0.5106, 0.5625, 0.5, 0.625, 0.5, 0.625, 0.5106, 0.5625, 0.5106, 0.375, 0.5, 0.4375, 0.5, 0.4375, 0.5106, 0.375, 0.5106, 0.5, 0.5, 0.5625, 0.5, 0.5625, 0.5106, 0.5, 0.5106, 0.6875, 0.5, 0.7188, 0.5, 0.7188, 0.5106, 0.6875, 0.5106, 0.8125, 0.5, 0.875, 0.5, 0.875, 0.5106, 0.8125, 0.5106, 0.4375, 0.5, 0.5, 0.5, 0.5, 0.5106, 0.4375, 0.5106, 0.7188, 0.5, 0.75, 0.5, 0.75, 0.5106, 0.7188, 0.5106, 0.625, 0.5, 0.6875, 0.5, 0.6875, 0.5106, 0.625, 0.5106, 0.5625, 0.7381, 0.625, 0.7381, 0.625, 0.7381, 0.5625, 0.7381, 0.625, 0.3125, 0.625, 0.25, 0.625, 0.25, 0.625, 0.3125, 0.625, 0.875, 0.625, 0.8438, 0.625, 0.8438, 0.625, 0.875, 0.5625, 0.5, 0.625, 0.5, 0.625, 0.5, 0.5625, 0.5, 0.5625, 0.5106, 0.5, 0.5106, 0.5, 0.5106, 0.5625, 0.5106, 0.7188, 0.5106, 0.6875, 0.5106, 0.6875, 0.5106, 0.7188, 0.5106, 0.625, 0.7381, 0.6875, 0.7381, 0.6875, 0.7381, 0.625, 0.7381, 0.875, 0.5106, 0.8125, 0.5106, 0.8125, 0.5106, 0.875, 0.5106, 0.75, 0.7381, 0.8125, 0.7381, 0.8125, 0.7381, 0.75, 0.7381, 0.625, 0.75, 0.5625, 0.75, 0.5625, 0.75, 0.625, 0.75, 0.625, 0.25, 0.5625, 0.25, 0.5625, 0.25, 0.625, 0.25, 0.625, 0.01188, 0.5625, 0.01188, 0.5625, 0.01188, 0.625, 0.01188, 0.75, 0.5106, 0.7188, 0.5106, 0.7188, 0.5106, 0.75, 0.5106, 0.625, 0.8125, 0.625, 0.75, 0.625, 0.75, 0.625, 0.8125, 0.8125, 0.7381, 0.875, 0.7381, 0.875, 0.7381, 0.8125, 0.7381, 0.6875, 0.5106, 0.625, 0.5106, 0.625, 0.5106, 0.6875, 0.5106, 0.625, 0.5, 0.625, 0.4375, 0.625, 0.4375, 0.625, 0.5, 0.4375, 0.7734, 0.3834, 0.7734, 0.375, 0.75, 0.4375, 0.75, 0.5827, 0.9905, 0.5997, 0.9352, 0.625, 0.9375, 0.625, 1.0, 0.5529, 0.7631, 0.4987, 0.7734, 0.5, 0.75, 0.5625, 0.75, 0.6051, 0.8741, 0.6054, 0.8476, 0.625, 0.8438, 0.625, 0.875, 0.4987, 0.7734, 0.4375, 0.7734, 0.4375, 0.75, 0.5, 0.75, 0.5997, 0.9352, 0.6051, 0.8741, 0.625, 0.875, 0.625, 0.9375, 0.6122, 0.7608, 0.5529, 0.7631, 0.5625, 0.75, 0.625, 0.75, 0.3883, 0.9662, 0.3886, 0.9729, 0.375, 1.0, 0.375, 0.9375, 0.6104, 0.818, 0.6122, 0.7608, 0.625, 0.75, 0.625, 0.8125, 0.3886, 0.9729, 0.4292, 0.9852, 0.4375, 1.0, 0.375, 1.0, 0.5302, 0.9911, 0.5827, 0.9905, 0.625, 1.0, 0.5625, 1.0, 0.6054, 0.8476, 0.6104, 0.818, 0.625, 0.8125, 0.625, 0.8438, 0.375, 0.75, 0.375, 0.7381, 0.375, 0.7381, 0.375, 0.75, 0.5625, 0.6956, 0.625, 0.6956, 0.625, 0.7381, 0.5625, 0.7381, 0.7188, 0.6956, 0.75, 0.6956, 0.75, 0.7381, 0.7188, 0.7381, 0.4375, 0.6956, 0.5, 0.6956, 0.5, 0.7381, 0.4375, 0.7381, 0.5, 0.6956, 0.5625, 0.6956, 0.5625, 0.7381, 0.5, 0.7381, 0.6875, 0.6956, 0.7188, 0.6956, 0.7188, 0.7381, 0.6875, 0.7381, 0.3125, 0.5106, 0.375, 0.5106, 0.375, 0.5544, 0.3125, 0.5544, 0.5625, 0.4375, 0.625, 0.4375, 0.625, 0.5, 0.5625, 0.5, 0.125, 0.5106, 0.1875, 0.5106, 0.1875, 0.5544, 0.125, 0.5544, 0.4375, 0.7734, 0.4987, 0.7734, 0.4987, 0.7734, 0.4375, 0.7734, 0.625, 0.5106, 0.6875, 0.5106, 0.6875, 0.5544, 0.625, 0.5544, 0.7188, 0.5106, 0.75, 0.5106, 0.75, 0.5544, 0.7188, 0.5544, 0.5, 0.5706, 0.5625, 0.5706, 0.5625, 0.6169, 0.5, 0.6169, 0.5625, 0.07058, 0.625, 0.07058, 0.625, 0.1169, 0.5625, 0.1169, 0.625, 0.5706, 0.6875, 0.5706, 0.6875, 0.6169, 0.625, 0.6169, 0.4375, 0.5106, 0.5, 0.5106, 0.5, 0.5544, 0.4375, 0.5544, 0.125, 0.7381, 0.1875, 0.7381, 0.1875, 0.75, 0.125, 0.75, 0.75, 0.5706, 0.8125, 0.5706, 0.8125, 0.6169, 0.75, 0.6169, 0.4375, 0.4375, 0.5, 0.4375, 0.5, 0.5, 0.4375, 0.5, 0.5625, 0.3125, 0.625, 0.3125, 0.625, 0.375, 0.5625, 0.375, 0.3125, 0.6331, 0.375, 0.6331, 0.375, 0.6794, 0.3125, 0.6794, 0.375, 0.1331, 0.4375, 0.1331, 0.4375, 0.1794, 0.375, 0.1794, 0.8125, 0.5106, 0.875, 0.5106, 0.875, 0.5544, 0.8125, 0.5544, 0.5625, 0.01188, 0.625, 0.01188, 0.625, 0.05442, 0.5625, 0.05442, 0.8125, 0.6331, 0.875, 0.6331, 0.875, 0.6794, 0.8125, 0.6794, 0.5625, 0.25, 0.5625, 0.3125, 0.5, 0.3125, 0.5625, 0.25, 0.625, 0.25, 0.625, 0.3125, 0.5625, 0.3125, 0.375, 0.25, 0.4375, 0.25, 0.4375, 0.3125, 0.375, 0.3125, 0.5, 0.25, 0.5, 0.3125, 0.4375, 0.3125, 0.375, 0.4375, 0.4375, 0.4375, 0.4375, 0.5, 0.375, 0.5, 0.5, 0.6331, 0.5625, 0.6331, 0.5625, 0.6794, 0.5, 0.6794, 0.6875, 0.5106, 0.7188, 0.5106, 0.7188, 0.5544, 0.6875, 0.5544, 0.3125, 0.5706, 0.375, 0.5706, 0.375, 0.6169, 0.3125, 0.6169, 0.4375, 0.7381, 0.5, 0.7381, 0.5, 0.7381, 0.4375, 0.7381, 0.5, 0.5106, 0.5625, 0.5106, 0.5625, 0.5544, 0.5, 0.5544, 0.3125, 0.7381, 0.375, 0.7381, 0.375, 0.75, 0.3125, 0.75, 0.375, 0.5706, 0.4375, 0.5706, 0.4375, 0.6169, 0.375, 0.6169, 0.4375, 0.5706, 0.5, 0.5706, 0.5, 0.6169, 0.4375, 0.6169, 0.6054, 0.8476, 0.6051, 0.8741, 0.6051, 0.8741, 0.6054, 0.8476, 0.4987, 0.7734, 0.5529, 0.7631, 0.5529, 0.7631, 0.4987, 0.7734, 0.6104, 0.818, 0.6054, 0.8476, 0.6054, 0.8476, 0.6104, 0.818, 0.375, 0.5106, 0.4375, 0.5106, 0.4375, 0.5544, 0.375, 0.5544, 0.125, 0.6331, 0.1875, 0.6331, 0.1875, 0.6794, 0.125, 0.6794, 0.375, 0.01188, 0.4375, 0.01188, 0.4375, 0.05442, 0.375, 0.05442, 0.375, 0.07058, 0.4375, 0.07058, 0.4375, 0.1169, 0.375, 0.1169, 0.75, 0.6331, 0.8125, 0.6331, 0.8125, 0.6794, 0.75, 0.6794, 0.6875, 0.5706, 0.7188, 0.5706, 0.7188, 0.6169, 0.6875, 0.6169, 0.625, 0.6331, 0.6875, 0.6331, 0.6875, 0.6794, 0.625, 0.6794, 0.5625, 0.5106, 0.625, 0.5106, 0.625, 0.5544, 0.5625, 0.5544, 0.75, 0.5106, 0.8125, 0.5106, 0.8125, 0.5544, 0.75, 0.5544, 0.5625, 0.6331, 0.625, 0.6331, 0.625, 0.6794, 0.5625, 0.6794, 0.7188, 0.5706, 0.75, 0.5706, 0.75, 0.6169, 0.7188, 0.6169, 0.7188, 0.6331, 0.75, 0.6331, 0.75, 0.6794, 0.7187, 0.6794, 0.5625, 0.1331, 0.625, 0.1331, 0.625, 0.1794, 0.5625, 0.1794, 0.375, 0.6331, 0.4375, 0.6331, 0.4375, 0.6794, 0.375, 0.6794, 0.5997, 0.9352, 0.5827, 0.9905, 0.5827, 0.9905, 0.5997, 0.9352, 0.6122, 0.7608, 0.6104, 0.818, 0.6104, 0.818, 0.6122, 0.7608, 0.4375, 0.6331, 0.5, 0.6331, 0.5, 0.6794, 0.4375, 0.6794, 0.5625, 0.5706, 0.625, 0.5706, 0.625, 0.6169, 0.5625, 0.6169, 0.5, 0.4375, 0.5625, 0.4375, 0.5625, 0.5, 0.5, 0.5, 0.5625, 0.4062, 0.625, 0.4062, 0.625, 0.4375, 0.5625, 0.4375, 0.8125, 0.5706, 0.875, 0.5706, 0.875, 0.6169, 0.8125, 0.6169, 0.5, 0.3125, 0.5625, 0.3125, 0.5625, 0.3125, 0.5, 0.3125, 0.0, 0.0, 0.0, 0.0, 0.0, 0.0, 0.0, 0.0, 0.0, 0.0, 0.0, 0.0, 0.0, 0.0, 0.0, 0.0, 0.0, 0.0, 0.0, 0.0, 0.1875, 0.5, 0.4375, 0.3125, 0.4375, 0.3125, 0.1875, 0.5, 0.5625, 0.4062, 0.5625, 0.4375, 0.5625, 0.4375, 0.5625, 0.4062, 0.4375, 0.4375, 0.3125, 0.5, 0.3125, 0.5, 0.4375, 0.4375, 0.0, 0.0, 0.0, 0.0, 0.0, 0.0, 0.0, 0.0, 0.5625, 0.3125, 0.5625, 0.375, 0.5625, 0.375, 0.5625, 0.3125, 0.4375, 0.3125, 0.5, 0.3125, 0.5, 0.3125, 0.4375, 0.3125, 0.5625, 0.4375, 0.5, 0.4375, 0.5, 0.4375, 0.5625, 0.4375, 0.5, 0.4375, 0.4375, 0.4375, 0.4375, 0.4375, 0.5, 0.4375, 0.5625, 0.375, 0.5625, 0.4062, 0.5625, 0.4062, 0.5625, 0.375, 0.5625, 0.375, 0.625, 0.375, 0.625, 0.4062, 0.5625, 0.4062, 0.5827, 0.9905, 0.5302, 0.9911, 0.5302, 0.9911, 0.5827, 0.9905, 0.6875, 0.6331, 0.7188, 0.6331, 0.7188, 0.6794, 0.6875, 0.6794, 0.5, 0.6331, 0.4375, 0.6331, 0.4375, 0.6331, 0.5, 0.6331, 0.4375, 0.5544, 0.5, 0.5544, 0.5, 0.5544, 0.4375, 0.5544, 0.3125, 0.6169, 0.375, 0.6169, 0.375, 0.6169, 0.3125, 0.6169, 0.5, 0.5706, 0.4375, 0.5706, 0.4375, 0.5706, 0.5, 0.5706, 0.3125, 0.6331, 0.3125, 0.6169, 0.3125, 0.6169, 0.3125, 0.6331, 0.375, 0.5544, 0.4375, 0.5544, 0.4375, 0.5544, 0.375, 0.5544, 0.375, 0.6331, 0.3125, 0.6331, 0.3125, 0.6331, 0.375, 0.6331, 0.4375, 0.5706, 0.375, 0.5706, 0.375, 0.5706, 0.4375, 0.5706, 0.3125, 0.6794, 0.375, 0.6794, 0.375, 0.6794, 0.3125, 0.6794, 0.3206, 0.7037, 0.3125, 0.6794, 0.3125, 0.6794, 0.3206, 0.7037, 0.125, 0.6794, 0.1875, 0.6794, 0.1875, 0.6794, 0.125, 0.6794, 0.375, 0.6956, 0.3125, 0.6956, 0.3125, 0.6956, 0.375, 0.6956, 0.1875, 0.6956, 0.125, 0.6956, 0.125, 0.6956, 0.1875, 0.6956, 0.125, 0.5706, 0.1875, 0.5706, 0.1875, 0.6169, 0.125, 0.6169, 0.1875, 0.6331, 0.125, 0.6331, 0.125, 0.6169, 0.1875, 0.6169, 0.375, 0.6331, 0.3125, 0.6331, 0.3125, 0.6169, 0.375, 0.6169, 0.375, 0.5706, 0.3125, 0.5706, 0.3125, 0.5544, 0.375, 0.5544, 0.1875, 0.5706, 0.125, 0.5706, 0.125, 0.5544, 0.1875, 0.5544, 0.1875, 0.6956, 0.125, 0.6956, 0.125, 0.6794, 0.1875, 0.6794, 0.375, 0.6956, 0.3125, 0.6956, 0.3125, 0.6794, 0.375, 0.6794, 0.4375, 0.6169, 0.5, 0.6169, 0.5, 0.6169, 0.4375, 0.6169, 0.4375, 0.6956, 0.375, 0.6956, 0.375, 0.6956, 0.4375, 0.6956, 0.375, 0.6794, 0.4375, 0.6794, 0.4375, 0.6794, 0.375, 0.6794, 0.4375, 0.07058, 0.375, 0.07058, 0.375, 0.07058, 0.4375, 0.07058, 0.1875, 0.6169, 0.1875, 0.6331, 0.1875, 0.6331, 0.1875, 0.6169, 0.5, 0.6956, 0.4375, 0.6956, 0.4375, 0.6956, 0.5, 0.6956, 0.1875, 0.6331, 0.125, 0.6331, 0.125, 0.6331, 0.1875, 0.6331, 0.4375, 0.1331, 0.375, 0.1331, 0.375, 0.1331, 0.4375, 0.1331, 0.4375, 0.6794, 0.5, 0.6794, 0.5, 0.6794, 0.4375, 0.6794, 0.375, 0.05442, 0.4375, 0.05442, 0.4375, 0.05442, 0.375, 0.05442, 0.375, 0.1169, 0.4375, 0.1169, 0.4375, 0.1169, 0.375, 0.1169, 0.375, 0.5706, 0.3125, 0.5706, 0.3125, 0.5706, 0.375, 0.5706, 0.125, 0.6169, 0.1875, 0.6169, 0.1875, 0.6169, 0.125, 0.6169, 0.3125, 0.5706, 0.3125, 0.5544, 0.3125, 0.5544, 0.3125, 0.5706, 0.3125, 0.5544, 0.375, 0.5544, 0.375, 0.5544, 0.3125, 0.5544, 0.4375, 0.6331, 0.375, 0.6331, 0.375, 0.6331, 0.4375, 0.6331, 0.1875, 0.5544, 0.1875, 0.5706, 0.1875, 0.5706, 0.1875, 0.5544, 0.4375, 0.1956, 0.375, 0.1956, 0.375, 0.1956, 0.4375, 0.1956, 0.1875, 0.5706, 0.125, 0.5706, 0.125, 0.5706, 0.1875, 0.5706, 0.375, 0.6169, 0.4375, 0.6169, 0.4375, 0.6169, 0.375, 0.6169, 0.125, 0.5544, 0.1875, 0.5544, 0.1875, 0.5544, 0.125, 0.5544, 0.375, 0.1794, 0.4375, 0.1794, 0.4375, 0.1794, 0.375, 0.1794, 0.1875, 0.6794, 0.2117, 0.7198, 0.2117, 0.7198, 0.1875, 0.6794, 0.3125, 0.6956, 0.375, 0.6956, 0.375, 0.7381, 0.3125, 0.7381, 0.625, 0.6956, 0.6875, 0.6956, 0.6875, 0.7381, 0.625, 0.7381, 0.75, 0.6956, 0.8125, 0.6956, 0.8125, 0.7381, 0.75, 0.7381, 0.8125, 0.6956, 0.875, 0.6956, 0.875, 0.7381, 0.8125, 0.7381, 0.125, 0.6956, 0.1875, 0.6956, 0.1875, 0.7381, 0.125, 0.7381, 0.375, 0.6956, 0.4375, 0.6956, 0.4375, 0.7381, 0.375, 0.7381, 0.5, 0.75, 0.4375, 0.75, 0.4375, 0.75, 0.5, 0.75, 0.375, 1.0, 0.4375, 1.0, 0.4375, 1.0, 0.375, 1.0, 0.5625, 0.1956, 0.625, 0.1956, 0.625, 0.2394, 0.5625, 0.2394, 0.375, 0.1956, 0.4375, 0.1956, 0.4375, 0.2394, 0.375, 0.2394, 0.4375, 0.25, 0.375, 0.25, 0.375, 0.25, 0.4375, 0.25, 0.4375, 0.5, 0.5, 0.5, 0.5, 0.5, 0.4375, 0.5, 0.4375, 0.75, 0.375, 0.75, 0.375, 0.75, 0.4375, 0.75, 0.125, 0.5, 0.1875, 0.5, 0.1875, 0.5106, 0.125, 0.5106, 0.3125, 0.5, 0.375, 0.5, 0.375, 0.5106, 0.3125, 0.5106, 0.375, 0.2394, 0.4375, 0.2394, 0.4375, 0.2394, 0.375, 0.2394, 0.4375, 0.5106, 0.375, 0.5106, 0.375, 0.5106, 0.4375, 0.5106, 0.4375, 0.01188, 0.375, 0.01188, 0.375, 0.01188, 0.4375, 0.01188, 0.3125, 0.7381, 0.375, 0.7381, 0.375, 0.7381, 0.3125, 0.7381, 0.5, 0.5106, 0.4375, 0.5106, 0.4375, 0.5106, 0.5, 0.5106, 0.125, 0.7381, 0.1875, 0.7381, 0.1875, 0.7381, 0.125, 0.7381, 0.125, 0.7381, 0.125, 0.75, 0.125, 0.75, 0.125, 0.7381, 0.125, 0.5106, 0.1875, 0.5106, 0.1875, 0.5106, 0.125, 0.5106, 0.375, 0.7381, 0.4375, 0.7381, 0.4375, 0.7381, 0.375, 0.7381, 0.3125, 0.5106, 0.375, 0.5106, 0.375, 0.5106, 0.3125, 0.5106, 0.125, 0.5, 0.125, 0.5106, 0.125, 0.5106, 0.125, 0.5, 0.375, 0.5106, 0.375, 0.5, 0.375, 0.5, 0.375, 0.5106, 0.375, 0.5, 0.4375, 0.5, 0.4375, 0.5, 0.375, 0.5, 0.375, 0.75, 0.3834, 0.8125, 0.375, 0.8125, 0.3886, 0.9729, 0.3883, 0.9662, 0.3883, 0.9662, 0.3886, 0.9729, 0.4292, 0.9852, 0.3886, 0.9729, 0.3886, 0.9729, 0.4292, 0.9852, 0.3834, 0.7734, 0.4375, 0.7734, 0.4375, 0.7734, 0.3834, 0.7734, 0.5529, 0.7631, 0.6122, 0.7608, 0.6122, 0.7608, 0.5529, 0.7631, 0.6452, 1.027, 0.5997, 0.9352, 0.5827, 0.9905, 0.5302, 0.9911, 0.4634, 0.9572, 0.5815, 1.027, 0.4183, 0.9806, 0.5799, 0.8362, 0.6054, 0.8476, 0.6051, 0.8741, 0.5823, 0.8758, 0.4987, 0.7734, 0.5529, 0.7631, 0.5625, 0.8125, 0.5, 0.8125, 0.5529, 0.7631, 0.6122, 0.7608, 0.6104, 0.818, 0.5625, 0.8125, 0.3834, 0.7734, 0.4375, 0.7734, 0.4375, 0.8125, 0.3834, 0.8125, 0.4375, 0.7734, 0.4987, 0.7734, 0.5, 0.8125, 0.4375, 0.8125, 0.3883, 0.9662, 0.4634, 0.9572, 0.4292, 0.9852, 0.3886, 0.9729, 0.5815, 1.027, 0.6452, 1.027, 0.4373, 0.927, 0.5823, 0.8758, 0.6051, 0.8741, 0.5997, 0.9352, 0.6452, 1.027, 0.5625, 0.8125, 0.6104, 0.818, 0.6054, 0.8476, 0.5865, 0.8342, 0.0, 0.0, 0.0, 0.0, 0.0, 0.0, 0.0, 0.0, 0.0, 0.0, 0.0, 0.0, 0.6051, 0.8741, 0.5997, 0.9352, 0.5997, 0.9352, 0.6051, 0.8741, 0.375, 0.0, 0.375, 0.25, 0.625, 0.25, 0.625, 0.0, 0.375, 0.25, 0.375, 0.5, 0.625, 0.5, 0.625, 0.25, 0.375, 0.5, 0.375, 0.75, 0.625, 0.75, 0.625, 0.5, 0.375, 0.75, 0.375, 1.0, 0.625, 1.0, 0.625, 0.75, 0.125, 0.5, 0.125, 0.75, 0.375, 0.75, 0.375, 0.5, 0.625, 0.5, 0.625, 0.75, 0.875, 0.75, 0.875, 0.5])
me_cube_003.materials.append(mat_material_003)
me_cube_003.materials.append(mat_material_002)
me_cube_003.materials.append(mat_material_001)
me_cube_003.update()

# ---- objects
ob_cube_002 = bpy.data.objects.new('Cube.002', me_cube_003)

# ---- transforms, parenting, visibility, modifiers, constraints
ob_cube_002.location = (0.0, 0.0, 0.0)

# ---- collection membership
col_collection.objects.link(ob_cube_002)

# ---- scene / render settings (as saved in the file)
scene.frame_start = 1; scene.frame_end = 250; scene.frame_set(1)
scene.render.engine = 'BLENDER_EEVEE_NEXT'
scene.cycles.sampling_pattern = 'TABULATED_SOBOL'
scene.view_settings.view_transform = 'Filmic'
bpy.context.view_layer.update()

# ---- added for rendering (the .blend has no active camera and no usable light): camera, sun
cam_auto = bpy.data.cameras.new('AutoCamera')
cam_auto.lens = 50.0
cam_auto.sensor_width = 36.0
cam_auto.clip_end = 1000.0
ob_auto_camera = bpy.data.objects.new('AutoCamera', cam_auto)
scene.collection.objects.link(ob_auto_camera)
ob_auto_camera.location = (2.76031, -3.31097, 2.66476)
ob_auto_camera.rotation_euler = (1.09748, -7.21219e-08, 0.694738)
scene.camera = ob_auto_camera
light_auto_sun = bpy.data.lights.new('AutoSun', 'SUN')
light_auto_sun.energy = 3.0
light_auto_sun.angle = 0.0523599
ob_auto_sun = bpy.data.objects.new('AutoSun', light_auto_sun)
scene.collection.objects.link(ob_auto_sun)
ob_auto_sun.rotation_euler = (0.872665, 0.174533, 0.523599)
bpy.context.view_layer.update()
